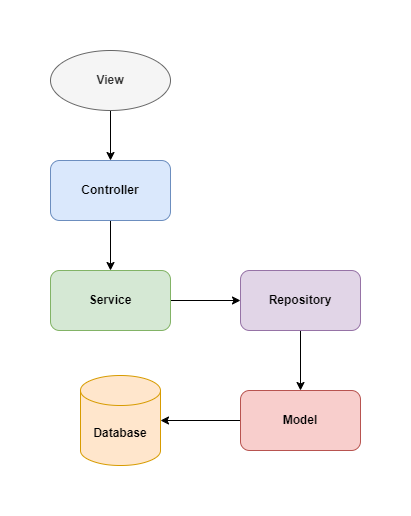

The diagram above was exported from draw.io. Its source (the exported page's mxGraphModel, read from the mxfile embedded in the PNG):
<mxGraphModel dx="1434" dy="784" grid="1" gridSize="10" guides="1" tooltips="1" connect="1" arrows="1" fold="1" page="1" pageScale="1" pageWidth="850" pageHeight="1100" math="0" shadow="0">
  <root>
    <mxCell id="0" />
    <mxCell id="1" parent="0" />
    <mxCell id="qXckvuCxHyy2mgPbXDBb-5" value="" style="group" vertex="1" connectable="0" parent="1">
      <mxGeometry x="280" y="50" width="310" height="415" as="geometry" />
    </mxCell>
    <mxCell id="7BJgI1ebmiZRzfoClyY5-3" value="" style="edgeStyle=orthogonalEdgeStyle;rounded=1;orthogonalLoop=1;jettySize=auto;html=1;fontStyle=1;entryX=0.5;entryY=0;entryDx=0;entryDy=0;" parent="qXckvuCxHyy2mgPbXDBb-5" source="7BJgI1ebmiZRzfoClyY5-1" target="7BJgI1ebmiZRzfoClyY5-13" edge="1">
      <mxGeometry relative="1" as="geometry">
        <mxPoint x="45" y="130" as="targetPoint" />
      </mxGeometry>
    </mxCell>
    <mxCell id="7BJgI1ebmiZRzfoClyY5-1" value="View" style="ellipse;whiteSpace=wrap;html=1;fontStyle=1;fillColor=#f5f5f5;strokeColor=#666666;fontColor=#333333;shadow=0;rounded=1;" parent="qXckvuCxHyy2mgPbXDBb-5" vertex="1">
      <mxGeometry width="120" height="60" as="geometry" />
    </mxCell>
    <mxCell id="7BJgI1ebmiZRzfoClyY5-8" value="Database" style="shape=cylinder3;whiteSpace=wrap;html=1;boundedLbl=1;backgroundOutline=1;size=15;fontStyle=1;fillColor=#ffe6cc;strokeColor=#d79b00;rounded=1;" parent="qXckvuCxHyy2mgPbXDBb-5" vertex="1">
      <mxGeometry x="30" y="325" width="80" height="90" as="geometry" />
    </mxCell>
    <mxCell id="7BJgI1ebmiZRzfoClyY5-17" value="" style="edgeStyle=orthogonalEdgeStyle;rounded=1;orthogonalLoop=1;jettySize=auto;html=1;" parent="qXckvuCxHyy2mgPbXDBb-5" source="7BJgI1ebmiZRzfoClyY5-13" target="7BJgI1ebmiZRzfoClyY5-15" edge="1">
      <mxGeometry relative="1" as="geometry" />
    </mxCell>
    <mxCell id="7BJgI1ebmiZRzfoClyY5-13" value="&lt;span style=&quot;font-weight: 700;&quot;&gt;Controller&lt;/span&gt;" style="rounded=1;whiteSpace=wrap;html=1;fillColor=#dae8fc;strokeColor=#6c8ebf;" parent="qXckvuCxHyy2mgPbXDBb-5" vertex="1">
      <mxGeometry y="110" width="120" height="60" as="geometry" />
    </mxCell>
    <mxCell id="qXckvuCxHyy2mgPbXDBb-3" value="" style="edgeStyle=orthogonalEdgeStyle;rounded=0;orthogonalLoop=1;jettySize=auto;html=1;" edge="1" parent="qXckvuCxHyy2mgPbXDBb-5" source="7BJgI1ebmiZRzfoClyY5-15" target="qXckvuCxHyy2mgPbXDBb-1">
      <mxGeometry relative="1" as="geometry" />
    </mxCell>
    <mxCell id="7BJgI1ebmiZRzfoClyY5-15" value="&lt;span style=&quot;font-weight: 700;&quot;&gt;Service&lt;/span&gt;" style="rounded=1;whiteSpace=wrap;html=1;fillColor=#d5e8d4;strokeColor=#82b366;" parent="qXckvuCxHyy2mgPbXDBb-5" vertex="1">
      <mxGeometry y="220" width="120" height="60" as="geometry" />
    </mxCell>
    <mxCell id="qXckvuCxHyy2mgPbXDBb-2" value="" style="edgeStyle=orthogonalEdgeStyle;rounded=0;orthogonalLoop=1;jettySize=auto;html=1;" edge="1" parent="qXckvuCxHyy2mgPbXDBb-5" source="7BJgI1ebmiZRzfoClyY5-16" target="7BJgI1ebmiZRzfoClyY5-8">
      <mxGeometry relative="1" as="geometry" />
    </mxCell>
    <mxCell id="7BJgI1ebmiZRzfoClyY5-16" value="&lt;span style=&quot;font-weight: 700;&quot;&gt;Model&lt;/span&gt;" style="rounded=1;whiteSpace=wrap;html=1;fillColor=#f8cecc;strokeColor=#b85450;" parent="qXckvuCxHyy2mgPbXDBb-5" vertex="1">
      <mxGeometry x="190" y="340" width="120" height="60" as="geometry" />
    </mxCell>
    <mxCell id="qXckvuCxHyy2mgPbXDBb-4" value="" style="edgeStyle=orthogonalEdgeStyle;rounded=0;orthogonalLoop=1;jettySize=auto;html=1;" edge="1" parent="qXckvuCxHyy2mgPbXDBb-5" source="qXckvuCxHyy2mgPbXDBb-1" target="7BJgI1ebmiZRzfoClyY5-16">
      <mxGeometry relative="1" as="geometry" />
    </mxCell>
    <mxCell id="qXckvuCxHyy2mgPbXDBb-1" value="&lt;span style=&quot;font-weight: 700;&quot;&gt;Repository&lt;/span&gt;" style="rounded=1;whiteSpace=wrap;html=1;fillColor=#e1d5e7;strokeColor=#9673a6;" vertex="1" parent="qXckvuCxHyy2mgPbXDBb-5">
      <mxGeometry x="190" y="220" width="120" height="60" as="geometry" />
    </mxCell>
  </root>
</mxGraphModel>